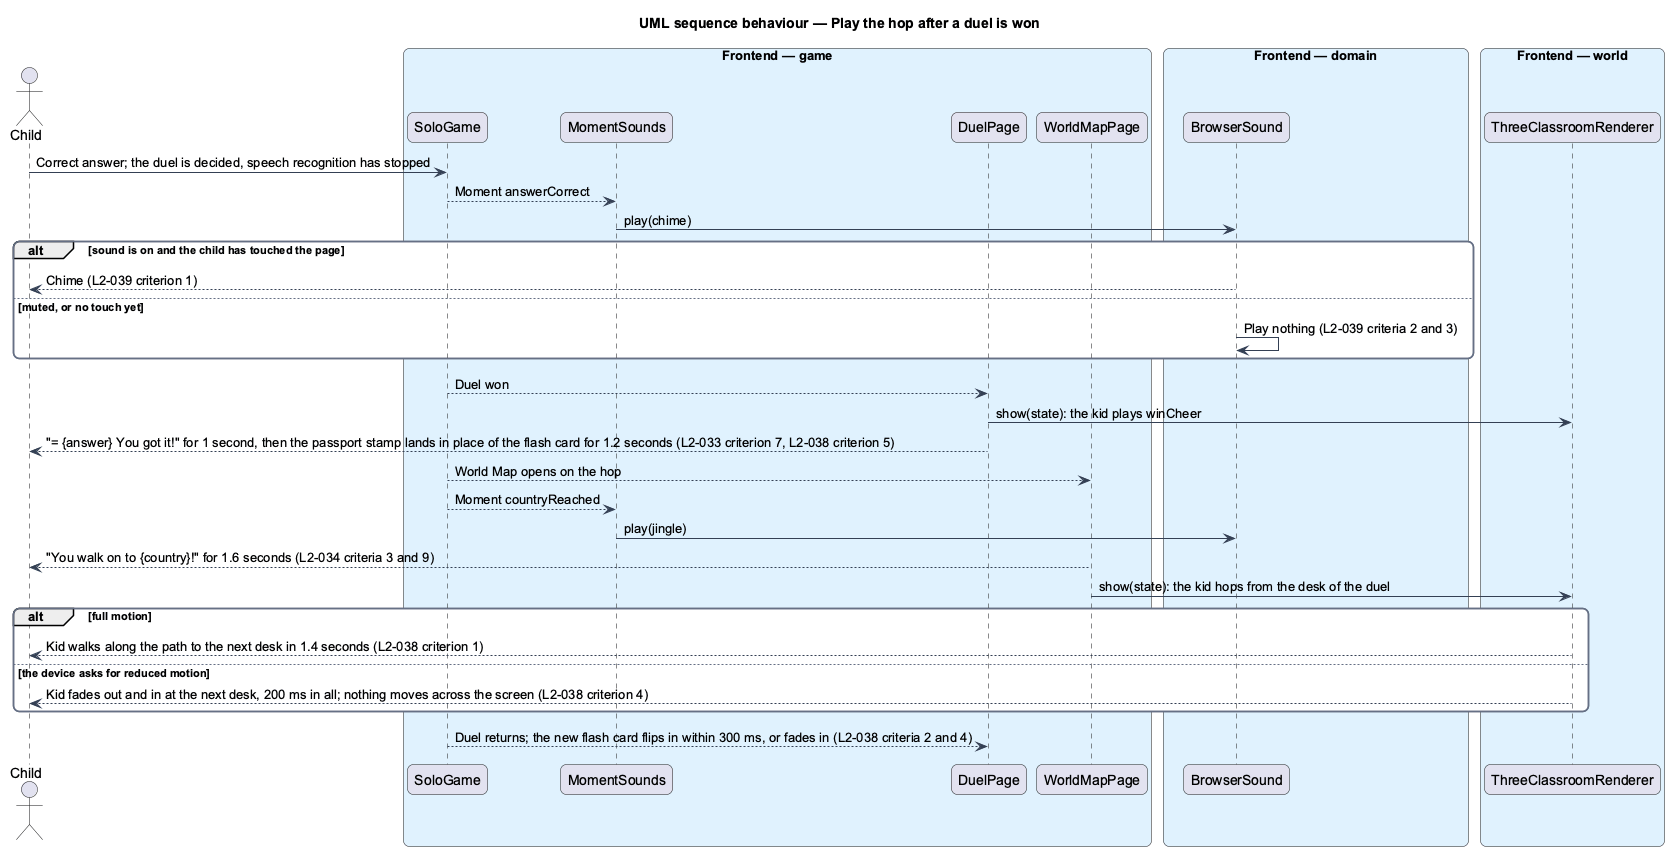

The diagram above was rendered by PlantUML. Its source (embedded in the PNG):
@startuml
title UML sequence behaviour — Play the hop after a duel is won
skinparam backgroundColor #FFFFFF
skinparam shadowing false
skinparam roundcorner 12
skinparam defaultFontName Arial
skinparam ArrowColor #344054
skinparam rectangle {
  BorderColor #344054
  FontColor #101828
}
skinparam package {
  BorderColor #667085
  FontColor #101828
  BackgroundColor #F9FAFB
}
actor "Child" as actor
box "Frontend — game" #E0F2FE
  participant "SoloGame" as session
  participant "MomentSounds" as moments
  participant "DuelPage" as duel
  participant "WorldMapPage" as map
end box
box "Frontend — domain" #E0F2FE
  participant "BrowserSound" as sound
end box
box "Frontend — world" #E0F2FE
  participant "ThreeClassroomRenderer" as renderer
end box
actor -> session : Correct answer; the duel is decided, speech recognition has stopped
session --> moments : Moment answerCorrect
moments -> sound : play(chime)
alt sound is on and the child has touched the page
  sound --> actor : Chime (L2-039 criterion 1)
else muted, or no touch yet
  sound -> sound : Play nothing (L2-039 criteria 2 and 3)
end
session --> duel : Duel won
duel -> renderer : show(state): the kid plays winCheer
duel --> actor : "= {answer} You got it!" for 1 second, then the passport stamp lands in place of the flash card for 1.2 seconds (L2-033 criterion 7, L2-038 criterion 5)
session --> map : World Map opens on the hop
session --> moments : Moment countryReached
moments -> sound : play(jingle)
map --> actor : "You walk on to {country}!" for 1.6 seconds (L2-034 criteria 3 and 9)
map -> renderer : show(state): the kid hops from the desk of the duel
alt full motion
  renderer --> actor : Kid walks along the path to the next desk in 1.4 seconds (L2-038 criterion 1)
else the device asks for reduced motion
  renderer --> actor : Kid fades out and in at the next desk, 200 ms in all; nothing moves across the screen (L2-038 criterion 4)
end
session --> duel : Duel returns; the new flash card flips in within 300 ms, or fades in (L2-038 criteria 2 and 4)
@enduml